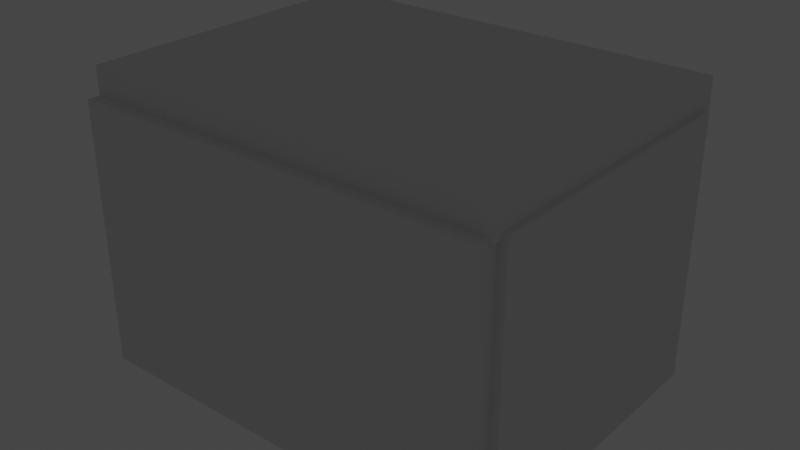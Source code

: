 # Source: OfficeSmall.blend  (saved by Blender 2.92.15; exported with 4.5.12 LTS)
import bpy
from mathutils import Matrix  # noqa: F401  (used for matrix-valued properties, if any)

bpy.ops.wm.read_factory_settings(use_empty=True)
scene = bpy.context.scene
scene.name = 'Scene'

# ---- collections
col_office_small = bpy.data.collections.new('Office Small'); scene.collection.children.link(col_office_small)

# ---- materials (node trees are filled in below, after node groups)
mat_material = bpy.data.materials.new('Material')
mat_material.alpha_threshold = 0.0
mat_material.use_transparent_shadow = False
mat_material.line_color = (0.0, 0.0, 0.0, 1.0)

# ---- material node trees
mat_material.use_nodes = True; mat_material.node_tree.nodes.clear()
_N = mat_material.node_tree.nodes; _L = mat_material.node_tree.links
n0 = _N.new('ShaderNodeOutputMaterial'); n0.name = 'Material Output'; n0.location = (300, 300)
n1 = _N.new('ShaderNodeBsdfPrincipled'); n1.name = 'Principled BSDF'; n1.location = (10, 300)
n1.distribution = 'GGX'
n1.subsurface_method = 'BURLEY'
n1.inputs[2].default_value = 0.4
n1.inputs[3].default_value = 1.45
n1.inputs[27].default_value = (0.0, 0.0, 0.0, 1.0)
n1.inputs[28].default_value = 1.0
_L.new(n1.outputs[0], n0.inputs[0])
n0.is_active_output = True

# ---- world
world_world = bpy.data.worlds.new('World'); scene.world = world_world
world_world.use_nodes = True; world_world.node_tree.nodes.clear()
_N = world_world.node_tree.nodes; _L = world_world.node_tree.links
n0 = _N.new('ShaderNodeOutputWorld'); n0.name = 'World Output'; n0.location = (300, 300)
n1 = _N.new('ShaderNodeBackground'); n1.name = 'Background'; n1.location = (10, 300)
n1.inputs[0].default_value = (0.05088, 0.05088, 0.05088, 1.0)
_L.new(n1.outputs[0], n0.inputs[0])
n0.is_active_output = True
world_world.color = (0.05088, 0.05088, 0.05088)
world_world.use_sun_shadow = False
world_world.sun_shadow_jitter_overblur = 0.0

# ---- lights
light_point = bpy.data.lights.new('Point', 'POINT')
light_point.transmission_factor = 0.0
light_point.energy = 2.0
light_point.shadow_soft_size = 0.25
light_point.shadow_maximum_resolution = 0.006
light_point.use_absolute_resolution = True

# ---- meshes
me_cube = bpy.data.meshes.new('Cube')
me_cube.from_pydata([(1.0, 1.0, 1.0), (1.0, 1.0, -1.0), (1.0, -1.0, 1.0), (1.0, -1.0, -1.0), (-1.0, 1.0, 1.0), (-1.0, 1.0, -1.0), (-1.0, -1.0, 1.0), (-1.0, -1.0, -1.0)], [], [(0, 4, 6, 2), (3, 2, 6, 7), (7, 6, 4, 5), (5, 1, 3, 7), (1, 0, 2, 3), (5, 4, 0, 1)])
_uv = me_cube.uv_layers.new(name='UVMap')
_uv.uv.foreach_set('vector', [0.625, 0.5, 0.875, 0.5, 0.875, 0.75, 0.625, 0.75, 0.375, 0.75, 0.625, 0.75, 0.625, 1.0, 0.375, 1.0, 0.375, 0.0, 0.625, 0.0, 0.625, 0.25, 0.375, 0.25, 0.125, 0.5, 0.375, 0.5, 0.375, 0.75, 0.125, 0.75, 0.375, 0.5, 0.625, 0.5, 0.625, 0.75, 0.375, 0.75, 0.375, 0.25, 0.625, 0.25, 0.625, 0.5, 0.375, 0.5])
me_cube.materials.append(mat_material)
me_cube.use_remesh_preserve_volume = False
me_cube.use_remesh_preserve_attributes = False
me_cube.use_mirror_vertex_groups = False
me_cube.update()
me_cube_001 = bpy.data.meshes.new('Cube.001')
me_cube_001.from_pydata([(-1.0, -1.0, -1.0), (-1.0, -1.0, 1.0), (-1.0, 1.0, -1.0), (-1.0, 1.0, 1.0), (1.0, -1.0, -1.0), (1.0, -1.0, 1.0), (1.0, 1.0, -1.0), (1.0, 1.0, 1.0)], [], [(0, 1, 3, 2), (2, 3, 7, 6), (6, 7, 5, 4), (4, 5, 1, 0), (2, 6, 4, 0), (7, 3, 1, 5)])
_uv = me_cube_001.uv_layers.new(name='UVMap')
_uv.uv.foreach_set('vector', [0.375, 0.0, 0.625, 0.0, 0.625, 0.25, 0.375, 0.25, 0.375, 0.25, 0.625, 0.25, 0.625, 0.5, 0.375, 0.5, 0.375, 0.5, 0.625, 0.5, 0.625, 0.75, 0.375, 0.75, 0.375, 0.75, 0.625, 0.75, 0.625, 1.0, 0.375, 1.0, 0.125, 0.5, 0.375, 0.5, 0.375, 0.75, 0.125, 0.75, 0.625, 0.5, 0.875, 0.5, 0.875, 0.75, 0.625, 0.75])
me_cube_001.use_remesh_fix_poles = True
me_cube_001.use_remesh_preserve_attributes = False
me_cube_001.use_mirror_vertex_groups = False
me_cube_001.update()
me_cube_002 = bpy.data.meshes.new('Cube.002')
me_cube_002.from_pydata([(-1.0, -1.0, -1.0), (-1.0, -1.0, 1.0), (-1.0, 1.0, -1.0), (-1.0, 1.0, 1.0), (1.0, -1.0, -1.0), (1.0, -1.0, 1.0), (1.0, 1.0, -1.0), (1.0, 1.0, 1.0)], [], [(0, 1, 3, 2), (2, 3, 7, 6), (6, 7, 5, 4), (4, 5, 1, 0), (2, 6, 4, 0), (7, 3, 1, 5)])
_uv = me_cube_002.uv_layers.new(name='UVMap')
_uv.uv.foreach_set('vector', [0.375, 0.0, 0.625, 0.0, 0.625, 0.25, 0.375, 0.25, 0.375, 0.25, 0.625, 0.25, 0.625, 0.5, 0.375, 0.5, 0.375, 0.5, 0.625, 0.5, 0.625, 0.75, 0.375, 0.75, 0.375, 0.75, 0.625, 0.75, 0.625, 1.0, 0.375, 1.0, 0.125, 0.5, 0.375, 0.5, 0.375, 0.75, 0.125, 0.75, 0.625, 0.5, 0.875, 0.5, 0.875, 0.75, 0.625, 0.75])
me_cube_002.use_remesh_fix_poles = True
me_cube_002.use_remesh_preserve_attributes = False
me_cube_002.use_mirror_vertex_groups = False
me_cube_002.update()
me_cube_003 = bpy.data.meshes.new('Cube.003')
me_cube_003.from_pydata([(-1.0, -1.0, -1.0), (-1.0, -1.0, 1.0), (-1.0, 1.0, -1.0), (-1.0, 1.0, 1.0), (1.0, -1.0, -1.0), (1.0, -1.0, 1.0), (1.0, 1.0, -1.0), (1.0, 1.0, 1.0)], [], [(0, 1, 3, 2), (2, 3, 7, 6), (6, 7, 5, 4), (4, 5, 1, 0), (2, 6, 4, 0), (7, 3, 1, 5)])
_uv = me_cube_003.uv_layers.new(name='UVMap')
_uv.uv.foreach_set('vector', [0.375, 0.0, 0.625, 0.0, 0.625, 0.25, 0.375, 0.25, 0.375, 0.25, 0.625, 0.25, 0.625, 0.5, 0.375, 0.5, 0.375, 0.5, 0.625, 0.5, 0.625, 0.75, 0.375, 0.75, 0.375, 0.75, 0.625, 0.75, 0.625, 1.0, 0.375, 1.0, 0.125, 0.5, 0.375, 0.5, 0.375, 0.75, 0.125, 0.75, 0.625, 0.5, 0.875, 0.5, 0.875, 0.75, 0.625, 0.75])
me_cube_003.use_remesh_fix_poles = True
me_cube_003.use_remesh_preserve_attributes = False
me_cube_003.use_mirror_vertex_groups = False
me_cube_003.update()
me_cube_004 = bpy.data.meshes.new('Cube.004')
me_cube_004.from_pydata([(-1.0, -1.0, -1.0), (-1.0, -1.0, 1.0), (-1.0, 1.0, -1.0), (-1.0, 1.0, 1.0), (1.0, -1.0, -1.0), (1.0, -1.0, 1.0), (1.0, 1.0, -1.0), (1.0, 1.0, 1.0)], [], [(0, 1, 3, 2), (2, 3, 7, 6), (6, 7, 5, 4), (4, 5, 1, 0), (2, 6, 4, 0), (7, 3, 1, 5)])
_uv = me_cube_004.uv_layers.new(name='UVMap')
_uv.uv.foreach_set('vector', [0.375, 0.0, 0.625, 0.0, 0.625, 0.25, 0.375, 0.25, 0.375, 0.25, 0.625, 0.25, 0.625, 0.5, 0.375, 0.5, 0.375, 0.5, 0.625, 0.5, 0.625, 0.75, 0.375, 0.75, 0.375, 0.75, 0.625, 0.75, 0.625, 1.0, 0.375, 1.0, 0.125, 0.5, 0.375, 0.5, 0.375, 0.75, 0.125, 0.75, 0.625, 0.5, 0.875, 0.5, 0.875, 0.75, 0.625, 0.75])
me_cube_004.use_remesh_fix_poles = True
me_cube_004.use_remesh_preserve_attributes = False
me_cube_004.use_mirror_vertex_groups = False
me_cube_004.update()
me_cube_005 = bpy.data.meshes.new('Cube.005')
me_cube_005.from_pydata([(-1.0, -1.0, -1.0), (-1.0, -1.0, -0.1995), (-1.0, 1.0, -1.0), (-1.0, 1.0, 0.705), (1.0, -1.0, -1.0), (1.0, -1.0, -0.1995), (1.0, 1.0, -1.0), (1.0, 1.0, 0.705), (-1.0, 0.4048, -0.1979), (1.0, 0.3846, -0.2054)], [], [(0, 1, 8, 3, 2), (2, 3, 7, 6), (6, 7, 9, 5, 4), (4, 5, 1, 0), (2, 6, 4, 0), (7, 3, 8, 9), (9, 8, 1, 5)])
_uv = me_cube_005.uv_layers.new(name='UVMap')
_uv.uv.foreach_set('vector', [0.375, 0.0, 0.625, 0.0, 0.625, 0.1243, 0.625, 0.25, 0.375, 0.25, 0.375, 0.25, 0.625, 0.25, 0.625, 0.5, 0.375, 0.5, 0.375, 0.5, 0.625, 0.5, 0.625, 0.6282, 0.625, 0.75, 0.375, 0.75, 0.375, 0.75, 0.625, 0.75, 0.625, 1.0, 0.375, 1.0, 0.125, 0.5, 0.375, 0.5, 0.375, 0.75, 0.125, 0.75, 0.625, 0.5, 0.875, 0.5, 0.875, 0.6257, 0.625, 0.6282, 0.625, 0.6282, 0.875, 0.6257, 0.875, 0.75, 0.625, 0.75])
me_cube_005.use_remesh_fix_poles = True
me_cube_005.use_remesh_preserve_attributes = False
me_cube_005.use_mirror_vertex_groups = False
me_cube_005.update()
me_cube_007 = bpy.data.meshes.new('Cube.007')
me_cube_007.from_pydata([(0.3276, 0.2815, -0.8888), (0.2815, 0.2815, -1.0), (0.2815, 0.3276, -0.8888), (0.3104, 0.3104, -0.7431), (0.2815, -0.8888, 0.3276), (0.2815, -1.0, 0.2815), (0.3276, -0.8888, 0.2815), (0.3104, -0.7431, 0.3104), (-0.6, 0.2815, 0.3276), (-0.4544, 0.3104, 0.3104), (-0.6, 0.3276, 0.2815), (-0.7113, 0.2815, 0.2815), (0.3276, -0.8888, -0.2815), (0.2815, -1.0, -0.2815), (0.2815, -0.8888, -0.3276), (0.3104, -0.7431, -0.3104), (0.2815, 0.3276, 0.8888), (1.089, 1.648, 1.0), (0.3276, 0.2815, 0.8888), (0.3104, 0.3104, 0.7431), (-0.6, 0.3276, -0.2815), (-0.4544, 0.3104, -0.3104), (-0.6, 0.2815, -0.3276), (-0.7113, 0.2815, -0.2815), (0.2815, -0.3276, -0.8888), (0.2815, -0.2815, -1.0), (0.3276, -0.2815, -0.8888), (0.3104, -0.3104, -0.7431), (-0.6, -0.2815, 0.3276), (-0.7113, -0.2815, 0.2815), (-0.6, -0.3276, 0.2815), (-0.4544, -0.3104, 0.3104), (0.2815, 0.8888, 0.3276), (0.3104, 0.7431, 0.3104), (0.3276, 0.8888, 0.2815), (0.2815, 1.0, 0.2815), (0.3276, -0.2815, 0.8888), (1.089, -1.648, 1.0), (0.2815, -0.3276, 0.8888), (0.3104, -0.3104, 0.7431), (0.2815, 0.8888, -0.3276), (0.2815, 1.0, -0.2815), (0.3276, 0.8888, -0.2815), (0.3104, 0.7431, -0.3104), (-0.6, -0.2815, -0.3276), (-0.4544, -0.3104, -0.3104), (-0.6, -0.3276, -0.2815), (-0.7113, -0.2815, -0.2815), (-0.2815, 0.3276, -0.8888), (-0.2815, 0.2815, -1.0), (-0.3276, 0.2815, -0.8888), (-0.3104, 0.3104, -0.7431), (0.608, 0.2815, 0.3276), (0.7193, 0.2815, 0.2815), (0.608, 0.3276, 0.2815), (0.4624, 0.3104, 0.3104), (-0.2815, -0.8888, 0.3276), (-0.3104, -0.7431, 0.3104), (-0.3276, -0.8888, 0.2815), (-0.2815, -1.0, 0.2815), (-0.3276, 0.2815, 0.8888), (-1.089, 1.648, 1.0), (-0.2815, 0.3276, 0.8888), (-0.3104, 0.3104, 0.7431), (-0.2815, -0.8888, -0.3276), (-0.2815, -1.0, -0.2815), (-0.3276, -0.8888, -0.2815), (-0.3104, -0.7431, -0.3104), (0.608, 0.2815, -0.3276), (0.4624, 0.3104, -0.3104), (0.608, 0.3276, -0.2815), (0.7193, 0.2815, -0.2815), (-0.3276, -0.2815, -0.8888), (-0.2815, -0.2815, -1.0), (-0.2815, -0.3276, -0.8888), (-0.3104, -0.3104, -0.7431), (-0.2815, 0.8888, 0.3276), (-0.2815, 1.0, 0.2815), (-0.3276, 0.8888, 0.2815), (-0.3104, 0.7431, 0.3104), (0.608, -0.2815, 0.3276), (0.4624, -0.3104, 0.3104), (0.608, -0.3276, 0.2815), (0.7193, -0.2815, 0.2815), (-0.2815, -0.3276, 0.8888), (-1.089, -1.648, 1.0), (-0.3276, -0.2815, 0.8888), (-0.3104, -0.3104, 0.7431), (0.608, -0.2815, -0.3276), (0.7193, -0.2815, -0.2815), (0.608, -0.3276, -0.2815), (0.4624, -0.3104, -0.3104), (-0.2815, 0.8888, -0.3276), (-0.3104, 0.7431, -0.3104), (-0.3276, 0.8888, -0.2815), (-0.2815, 1.0, -0.2815)], [], [(11, 23, 47, 29), (86, 60, 68, 88), (74, 24, 32, 76), (15, 19, 21), (39, 43, 45), (25, 73, 49, 1), (62, 16, 14, 64), (42, 34, 30, 46), (38, 84, 92, 40), (50, 72, 80, 52), (75, 79, 81), (90, 82, 78, 94), (3, 7, 9), (59, 65, 13, 5), (85, 37, 17, 61), (35, 41, 95, 77), (27, 31, 33), (51, 55, 57), (87, 91, 93), (66, 58, 54, 70), (63, 67, 69), (83, 89, 71, 53), (6, 12, 20, 10), (18, 36, 44, 22), (2, 48, 56, 4), (0, 1, 2, 3), (4, 5, 6, 7), (8, 9, 10, 11), (12, 13, 14, 15), (16, 17, 18, 19), (20, 21, 22, 23), (24, 25, 26, 27), (28, 29, 30, 31), (32, 33, 34, 35), (36, 37, 38, 39), (40, 41, 42, 43), (44, 45, 46, 47), (48, 49, 50, 51), (52, 53, 54, 55), (56, 57, 58, 59), (60, 61, 62, 63), (64, 65, 66, 67), (68, 69, 70, 71), (72, 73, 74, 75), (76, 77, 78, 79), (80, 81, 82, 83), (84, 85, 86, 87), (88, 89, 90, 91), (92, 93, 94, 95), (8, 0, 3, 9), (2, 4, 7, 3), (6, 10, 9, 7), (20, 12, 15, 21), (14, 16, 19, 15), (18, 22, 21, 19), (32, 24, 27, 33), (26, 28, 31, 27), (30, 34, 33, 31), (44, 36, 39, 45), (38, 40, 43, 39), (42, 46, 45, 43), (56, 48, 51, 57), (50, 52, 55, 51), (54, 58, 57, 55), (68, 60, 63, 69), (62, 64, 67, 63), (66, 70, 69, 67), (80, 72, 75, 81), (74, 76, 79, 75), (78, 82, 81, 79), (92, 84, 87, 93), (86, 88, 91, 87), (90, 94, 93, 91), (25, 1, 0, 26), (11, 29, 28, 8), (5, 13, 12, 6), (23, 11, 10, 20), (17, 37, 36, 18), (47, 23, 22, 44), (41, 35, 34, 42), (29, 47, 46, 30), (73, 25, 24, 74), (35, 77, 76, 32), (37, 85, 84, 38), (95, 41, 40, 92), (89, 83, 82, 90), (77, 95, 94, 78), (49, 73, 72, 50), (83, 53, 52, 80), (85, 61, 60, 86), (71, 89, 88, 68), (65, 59, 58, 66), (53, 71, 70, 54), (1, 49, 48, 2), (59, 5, 4, 56), (61, 17, 16, 62), (13, 65, 64, 14), (26, 0, 8, 28)])
_uv = me_cube_007.uv_layers.new(name='UVMap')
_uv.uv.foreach_set('vector', [0.5352, 0.1602, 0.4648, 0.1602, 0.4648, 0.08981, 0.5352, 0.08981, 0.777, 0.6602, 0.777, 0.5898, 0.473, 0.5898, 0.473, 0.6602, 0.2148, 0.6659, 0.2852, 0.6659, 0.2852, 0.5139, 0.2148, 0.5139, 0.4773, 0.03211, 0.6089, 0.1638, 0.6089, 0.1638, 0.5929, 0.1023, 0.4612, 0.2339, 0.4612, 0.2339, 0.2852, 0.6602, 0.2148, 0.6602, 0.2148, 0.5898, 0.2852, 0.5898, 0.6111, 0.9102, 0.6111, 0.8398, 0.4591, 0.8398, 0.4591, 0.9102, 0.4648, 0.402, 0.5352, 0.402, 0.5352, 0.09796, 0.4648, 0.09796, 0.6111, 0.4102, 0.6111, 0.3398, 0.4591, 0.3398, 0.4591, 0.4102, 0.223, 0.5898, 0.223, 0.6602, 0.527, 0.6602, 0.527, 0.5898, 0.2112, 0.6638, 0.2112, 0.5321, 0.3429, 0.6638, 0.4648, 0.652, 0.5352, 0.652, 0.5352, 0.348, 0.4648, 0.348, 0.2888, 0.5862, 0.2888, 0.7179, 0.1571, 0.5862, 0.5352, 0.9102, 0.4648, 0.9102, 0.4648, 0.8398, 0.5352, 0.8398, 0.7852, 0.6602, 0.7148, 0.6602, 0.7148, 0.5898, 0.7852, 0.5898, 0.5352, 0.4102, 0.4648, 0.4102, 0.4648, 0.3398, 0.5352, 0.3398, 0.2888, 0.6638, 0.1571, 0.6638, 0.2888, 0.5321, 0.2112, 0.5862, 0.3429, 0.5862, 0.2112, 0.7179, 0.5929, 0.3523, 0.4612, 0.4839, 0.4612, 0.4839, 0.4648, 0.902, 0.5352, 0.902, 0.5352, 0.598, 0.4648, 0.598, 0.6089, 0.9138, 0.6089, 0.9138, 0.4773, 0.7821, 0.5352, 0.6602, 0.4648, 0.6602, 0.4648, 0.5898, 0.5352, 0.5898, 0.5352, 0.0139, 0.4648, 0.0139, 0.4648, 0.1659, 0.5352, 0.1659, 0.6111, 0.1602, 0.6111, 0.08981, 0.4591, 0.08981, 0.4591, 0.1602, 0.2852, 0.5841, 0.2148, 0.5841, 0.2148, 0.7361, 0.2852, 0.7361, 0.2909, 0.5898, 0.2852, 0.5898, 0.2852, 0.5841, 0.2888, 0.5862, 0.2917, 0.7295, 0.295, 0.7402, 0.3049, 0.7332, 0.3049, 0.7259, 0.1455, 0.5833, 0.1491, 0.5942, 0.1418, 0.5701, 0.1348, 0.5701, 0.4648, 0.0139, 0.4648, 0.0, 0.4451, 0.01678, 0.4451, 0.02408, 0.6082, 0.1659, 0.625, 0.1602, 0.6111, 0.1799, 0.6009, 0.1799, 0.4648, 0.1659, 0.4451, 0.1638, 0.4451, 0.1602, 0.4451, 0.1602, 0.2852, 0.6659, 0.2852, 0.6602, 0.2909, 0.6602, 0.2888, 0.6638, 0.1389, 0.6602, 0.125, 0.6602, 0.1418, 0.6799, 0.1491, 0.6799, 0.2917, 0.5205, 0.2808, 0.5241, 0.3049, 0.5168, 0.3049, 0.5098, 0.6111, 0.08981, 0.625, 0.08981, 0.6082, 0.07015, 0.6009, 0.07015, 0.4591, 0.3963, 0.4648, 0.4299, 0.4451, 0.402, 0.4451, 0.3817, 0.4591, 0.08981, 0.4612, 0.07015, 0.4648, 0.07015, 0.4648, 0.07015, 0.2148, 0.5841, 0.2148, 0.5701, 0.1951, 0.5898, 0.2112, 0.5701, 0.3545, 0.5833, 0.3652, 0.58, 0.3582, 0.5701, 0.3509, 0.5701, 0.2148, 0.7361, 0.1951, 0.7259, 0.1951, 0.7332, 0.2148, 0.75, 0.6082, 0.9159, 0.625, 0.9102, 0.6111, 0.9299, 0.6009, 0.9299, 0.4591, 0.9102, 0.4451, 0.9102, 0.4648, 0.9299, 0.4451, 0.9138, 0.4591, 0.6037, 0.4451, 0.6183, 0.4451, 0.598, 0.4648, 0.5701, 0.2091, 0.6602, 0.1951, 0.6602, 0.2148, 0.6799, 0.1951, 0.6638, 0.2148, 0.5139, 0.2148, 0.5, 0.1951, 0.5168, 0.1951, 0.5241, 0.527, 0.6602, 0.5067, 0.6799, 0.5213, 0.6799, 0.5549, 0.6602, 0.6111, 0.3398, 0.625, 0.3398, 0.6082, 0.3201, 0.6009, 0.3201, 0.4591, 0.6463, 0.4648, 0.6799, 0.4451, 0.652, 0.4451, 0.6317, 0.4591, 0.3398, 0.4612, 0.3201, 0.4648, 0.3201, 0.4648, 0.3201, 0.1389, 0.5898, 0.2909, 0.5898, 0.2888, 0.5862, 0.1571, 0.5862, 0.2852, 0.5841, 0.2852, 0.7361, 0.2888, 0.7179, 0.2888, 0.5862, 0.2909, 0.7361, 0.1389, 0.5841, 0.1571, 0.5862, 0.2888, 0.7179, 0.4648, 0.1659, 0.4648, 0.0139, 0.4451, 0.02408, 0.4451, 0.1558, 0.4591, 0.8398, 0.6111, 0.8398, 0.6009, 0.8201, 0.4692, 0.8201, 0.6111, 0.1602, 0.4591, 0.1602, 0.4692, 0.1799, 0.6009, 0.1799, 0.2852, 0.5139, 0.2852, 0.6659, 0.2888, 0.6638, 0.2888, 0.5321, 0.2909, 0.6602, 0.1389, 0.6602, 0.1571, 0.6638, 0.2888, 0.6638, 0.1389, 0.6659, 0.2909, 0.5139, 0.2888, 0.5321, 0.1571, 0.6638, 0.4591, 0.08981, 0.6111, 0.08981, 0.6009, 0.07015, 0.4692, 0.07015, 0.6111, 0.4102, 0.4591, 0.4102, 0.4692, 0.4299, 0.6009, 0.4299, 0.4648, 0.402, 0.4648, 0.09796, 0.4451, 0.1183, 0.4451, 0.3817, 0.2148, 0.7361, 0.2148, 0.5841, 0.2112, 0.5862, 0.2112, 0.7179, 0.2091, 0.5701, 0.3611, 0.5701, 0.3429, 0.5862, 0.2112, 0.5862, 0.3611, 0.5841, 0.2091, 0.7361, 0.2112, 0.7179, 0.3429, 0.5862, 0.473, 0.5898, 0.777, 0.5898, 0.7567, 0.5701, 0.4933, 0.5701, 0.6111, 0.9102, 0.4591, 0.9102, 0.4692, 0.9299, 0.6009, 0.9299, 0.4648, 0.902, 0.4648, 0.598, 0.4451, 0.6183, 0.4451, 0.8817, 0.527, 0.6602, 0.223, 0.6602, 0.2433, 0.6799, 0.5067, 0.6799, 0.2148, 0.6659, 0.2148, 0.5139, 0.2112, 0.5321, 0.2112, 0.6638, 0.2091, 0.5139, 0.3611, 0.6659, 0.3429, 0.6638, 0.2112, 0.5321, 0.4591, 0.3398, 0.6111, 0.3398, 0.6009, 0.3201, 0.4692, 0.3201, 0.777, 0.6602, 0.473, 0.6602, 0.4933, 0.6799, 0.7567, 0.6799, 0.4648, 0.652, 0.4648, 0.348, 0.4451, 0.3683, 0.4451, 0.6317, 0.2852, 0.6602, 0.2852, 0.5898, 0.2909, 0.5898, 0.2909, 0.6602, 0.125, 0.5898, 0.125, 0.6602, 0.1389, 0.6602, 0.1389, 0.5898, 0.5352, 0.0, 0.4648, 0.0, 0.4648, 0.0139, 0.5352, 0.0139, 0.4648, 0.1602, 0.5352, 0.1602, 0.5352, 0.1659, 0.4648, 0.1659, 0.625, 0.1602, 0.625, 0.08981, 0.6111, 0.08981, 0.6111, 0.1602, 0.4648, 0.08981, 0.4648, 0.1602, 0.4591, 0.1602, 0.4591, 0.08981, 0.4648, 0.4102, 0.5352, 0.4102, 0.5352, 0.402, 0.4648, 0.402, 0.5352, 0.08981, 0.4648, 0.08981, 0.4648, 0.09796, 0.5352, 0.09796, 0.2148, 0.6602, 0.2852, 0.6602, 0.2852, 0.6659, 0.2148, 0.6659, 0.2852, 0.5, 0.2148, 0.5, 0.2148, 0.5139, 0.2852, 0.5139, 0.625, 0.4102, 0.625, 0.3398, 0.6111, 0.3398, 0.6111, 0.4102, 0.4648, 0.3398, 0.4648, 0.4102, 0.4591, 0.4102, 0.4591, 0.3398, 0.4648, 0.6602, 0.5352, 0.6602, 0.5352, 0.652, 0.4648, 0.652, 0.5352, 0.3398, 0.4648, 0.3398, 0.4648, 0.348, 0.5352, 0.348, 0.2148, 0.5898, 0.2148, 0.6602, 0.223, 0.6602, 0.223, 0.5898, 0.5352, 0.6602, 0.5352, 0.5898, 0.527, 0.5898, 0.527, 0.6602, 0.7852, 0.6602, 0.7852, 0.5898, 0.777, 0.5898, 0.777, 0.6602, 0.4648, 0.5898, 0.4648, 0.6602, 0.473, 0.6602, 0.473, 0.5898, 0.4648, 0.9102, 0.5352, 0.9102, 0.5352, 0.902, 0.4648, 0.902, 0.5352, 0.5898, 0.4648, 0.5898, 0.4648, 0.598, 0.5352, 0.598, 0.2852, 0.5898, 0.2148, 0.5898, 0.2148, 0.5841, 0.2852, 0.5841, 0.2148, 0.75, 0.2852, 0.75, 0.2852, 0.7361, 0.2148, 0.7361, 0.625, 0.9102, 0.625, 0.8398, 0.6111, 0.8398, 0.6111, 0.9102, 0.4648, 0.8398, 0.4648, 0.9102, 0.4591, 0.9102, 0.4591, 0.8398, 0.2909, 0.6602, 0.2909, 0.5898, 0.1389, 0.5898, 0.1389, 0.6602])
me_cube_007.use_remesh_fix_poles = True
me_cube_007.use_remesh_preserve_attributes = False
me_cube_007.use_mirror_vertex_groups = False
me_cube_007.update()
me_cube_008 = bpy.data.meshes.new('Cube.008')
me_cube_008.from_pydata([(-1.0, -1.0, -1.0), (-1.0, -1.0, -0.1995), (-1.0, 1.0, -1.0), (-1.0, 1.0, 0.705), (1.0, -1.0, -1.0), (1.0, -1.0, -0.1995), (1.0, 1.0, -1.0), (1.0, 1.0, 0.705), (-1.0, 0.4048, -0.1979), (1.0, 0.3846, -0.2054)], [], [(0, 1, 8, 3, 2), (2, 3, 7, 6), (6, 7, 9, 5, 4), (4, 5, 1, 0), (2, 6, 4, 0), (7, 3, 8, 9), (9, 8, 1, 5)])
_uv = me_cube_008.uv_layers.new(name='UVMap')
_uv.uv.foreach_set('vector', [0.375, 0.0, 0.625, 0.0, 0.625, 0.1243, 0.625, 0.25, 0.375, 0.25, 0.375, 0.25, 0.625, 0.25, 0.625, 0.5, 0.375, 0.5, 0.375, 0.5, 0.625, 0.5, 0.625, 0.6282, 0.625, 0.75, 0.375, 0.75, 0.375, 0.75, 0.625, 0.75, 0.625, 1.0, 0.375, 1.0, 0.125, 0.5, 0.375, 0.5, 0.375, 0.75, 0.125, 0.75, 0.625, 0.5, 0.875, 0.5, 0.875, 0.6257, 0.625, 0.6282, 0.625, 0.6282, 0.875, 0.6257, 0.875, 0.75, 0.625, 0.75])
me_cube_008.use_remesh_fix_poles = True
me_cube_008.use_remesh_preserve_attributes = False
me_cube_008.use_mirror_vertex_groups = False
me_cube_008.update()
me_cube_010 = bpy.data.meshes.new('Cube.010')
me_cube_010.from_pydata([(-1.0, -1.0, -1.0), (-1.0, -1.0, 1.0), (-1.0, 1.0, -1.0), (-1.0, 1.0, 1.0), (1.0, -1.0, -1.0), (1.0, -1.0, 1.0), (1.0, 1.0, -1.0), (1.0, 1.0, 1.0)], [], [(0, 1, 3, 2), (2, 3, 7, 6), (6, 7, 5, 4), (4, 5, 1, 0), (2, 6, 4, 0), (7, 3, 1, 5)])
_uv = me_cube_010.uv_layers.new(name='UVMap')
_uv.uv.foreach_set('vector', [0.375, 0.0, 0.625, 0.0, 0.625, 0.25, 0.375, 0.25, 0.375, 0.25, 0.625, 0.25, 0.625, 0.5, 0.375, 0.5, 0.375, 0.5, 0.625, 0.5, 0.625, 0.75, 0.375, 0.75, 0.375, 0.75, 0.625, 0.75, 0.625, 1.0, 0.375, 1.0, 0.125, 0.5, 0.375, 0.5, 0.375, 0.75, 0.125, 0.75, 0.625, 0.5, 0.875, 0.5, 0.875, 0.75, 0.625, 0.75])
me_cube_010.use_remesh_fix_poles = True
me_cube_010.use_remesh_preserve_attributes = False
me_cube_010.use_mirror_vertex_groups = False
me_cube_010.update()
me_cube_011 = bpy.data.meshes.new('Cube.011')
me_cube_011.from_pydata([(-1.0, -1.0, -1.0), (-1.0, -1.0, 1.0), (-1.0, 1.0, -1.0), (-1.0, 1.0, 1.0), (1.0, -1.0, -1.0), (1.0, -1.0, 1.0), (1.0, 1.0, -1.0), (1.0, 1.0, 1.0)], [], [(0, 1, 3, 2), (2, 3, 7, 6), (6, 7, 5, 4), (4, 5, 1, 0), (2, 6, 4, 0), (7, 3, 1, 5)])
_uv = me_cube_011.uv_layers.new(name='UVMap')
_uv.uv.foreach_set('vector', [0.375, 0.0, 0.625, 0.0, 0.625, 0.25, 0.375, 0.25, 0.375, 0.25, 0.625, 0.25, 0.625, 0.5, 0.375, 0.5, 0.375, 0.5, 0.625, 0.5, 0.625, 0.75, 0.375, 0.75, 0.375, 0.75, 0.625, 0.75, 0.625, 1.0, 0.375, 1.0, 0.125, 0.5, 0.375, 0.5, 0.375, 0.75, 0.125, 0.75, 0.625, 0.5, 0.875, 0.5, 0.875, 0.75, 0.625, 0.75])
me_cube_011.use_remesh_fix_poles = True
me_cube_011.use_remesh_preserve_attributes = False
me_cube_011.use_mirror_vertex_groups = False
me_cube_011.update()
me_cube_012 = bpy.data.meshes.new('Cube.012')
me_cube_012.from_pydata([(-1.0, -1.0, -1.0), (-1.0, -1.0, 1.0), (-1.0, 1.0, -1.0), (-1.0, 1.0, 1.0), (1.0, -1.0, -1.0), (1.0, -1.0, 1.0), (1.0, 1.0, -1.0), (1.0, 1.0, 1.0)], [], [(0, 1, 3, 2), (2, 3, 7, 6), (6, 7, 5, 4), (4, 5, 1, 0), (2, 6, 4, 0), (7, 3, 1, 5)])
_uv = me_cube_012.uv_layers.new(name='UVMap')
_uv.uv.foreach_set('vector', [0.375, 0.0, 0.625, 0.0, 0.625, 0.25, 0.375, 0.25, 0.375, 0.25, 0.625, 0.25, 0.625, 0.5, 0.375, 0.5, 0.375, 0.5, 0.625, 0.5, 0.625, 0.75, 0.375, 0.75, 0.375, 0.75, 0.625, 0.75, 0.625, 1.0, 0.375, 1.0, 0.125, 0.5, 0.375, 0.5, 0.375, 0.75, 0.125, 0.75, 0.625, 0.5, 0.875, 0.5, 0.875, 0.75, 0.625, 0.75])
me_cube_012.use_remesh_fix_poles = True
me_cube_012.use_remesh_preserve_attributes = False
me_cube_012.use_mirror_vertex_groups = False
me_cube_012.update()
me_cube_013 = bpy.data.meshes.new('Cube.013')
me_cube_013.from_pydata([(-1.0, -1.0, -1.0), (-1.0, -1.0, 1.0), (-1.0, 1.0, -1.0), (-1.0, 1.0, 1.0), (1.0, -1.0, -1.0), (1.0, -1.0, 1.0), (1.0, 1.0, -1.0), (1.0, 1.0, 1.0)], [], [(0, 1, 3, 2), (2, 3, 7, 6), (6, 7, 5, 4), (4, 5, 1, 0), (2, 6, 4, 0), (7, 3, 1, 5)])
_uv = me_cube_013.uv_layers.new(name='UVMap')
_uv.uv.foreach_set('vector', [0.375, 0.0, 0.625, 0.0, 0.625, 0.25, 0.375, 0.25, 0.375, 0.25, 0.625, 0.25, 0.625, 0.5, 0.375, 0.5, 0.375, 0.5, 0.625, 0.5, 0.625, 0.75, 0.375, 0.75, 0.375, 0.75, 0.625, 0.75, 0.625, 1.0, 0.375, 1.0, 0.125, 0.5, 0.375, 0.5, 0.375, 0.75, 0.125, 0.75, 0.625, 0.5, 0.875, 0.5, 0.875, 0.75, 0.625, 0.75])
me_cube_013.use_remesh_fix_poles = True
me_cube_013.use_remesh_preserve_attributes = False
me_cube_013.use_mirror_vertex_groups = False
me_cube_013.update()
me_cube_014 = bpy.data.meshes.new('Cube.014')
me_cube_014.from_pydata([(-1.0, -1.0, -1.0), (-1.0, -1.0, 1.0), (-1.0, 1.0, -1.0), (-1.0, 1.0, 1.0), (1.0, -1.0, -1.0), (1.0, -1.0, 1.0), (1.0, 1.0, -1.0), (1.0, 1.0, 1.0)], [], [(0, 1, 3, 2), (2, 3, 7, 6), (6, 7, 5, 4), (4, 5, 1, 0), (2, 6, 4, 0), (7, 3, 1, 5)])
_uv = me_cube_014.uv_layers.new(name='UVMap')
_uv.uv.foreach_set('vector', [0.375, 0.0, 0.625, 0.0, 0.625, 0.25, 0.375, 0.25, 0.375, 0.25, 0.625, 0.25, 0.625, 0.5, 0.375, 0.5, 0.375, 0.5, 0.625, 0.5, 0.625, 0.75, 0.375, 0.75, 0.375, 0.75, 0.625, 0.75, 0.625, 1.0, 0.375, 1.0, 0.125, 0.5, 0.375, 0.5, 0.375, 0.75, 0.125, 0.75, 0.625, 0.5, 0.875, 0.5, 0.875, 0.75, 0.625, 0.75])
me_cube_014.use_remesh_fix_poles = True
me_cube_014.use_remesh_preserve_attributes = False
me_cube_014.use_mirror_vertex_groups = False
me_cube_014.update()

# ---- objects
ob_floor = bpy.data.objects.new('Floor', me_cube)
ob_front_wall = bpy.data.objects.new('Front Wall', me_cube_001)
ob_back_wall = bpy.data.objects.new('Back Wall', me_cube_002)
ob_right_wall = bpy.data.objects.new('Right Wall', me_cube_003)
ob_left_wall = bpy.data.objects.new('Left Wall', me_cube_004)
ob_chair_1 = bpy.data.objects.new('Chair 1', me_cube_005)
ob_cube = bpy.data.objects.new('Cube', me_cube_007)
ob_chair_1_001 = bpy.data.objects.new('Chair 1.001', me_cube_008)
ob_door = bpy.data.objects.new('Door', me_cube_010)
ob_window = bpy.data.objects.new('Window', me_cube_011)
ob_window_2 = bpy.data.objects.new('Window 2', me_cube_012)
ob_roof = bpy.data.objects.new('Roof', me_cube_013)
ob_ceiling_light = bpy.data.objects.new('Ceiling Light', light_point)
ob_window_001 = bpy.data.objects.new('Window.001', me_cube_014)

# ---- transforms, parenting, visibility, modifiers, constraints
ob_floor.location = (0.0, 0.0, -0.5)
ob_floor.scale = (4.0, 3.0, 0.5)
ob_floor.lock_rotations_4d = False
ob_floor.empty_display_type = 'ARROWS'
ob_floor.lineart.crease_threshold = 0.0
ob_front_wall.location = (-4.433, 0.0, 1.99)
ob_front_wall.scale = (0.4, 3.338, 3.0)
ob_front_wall.lineart.crease_threshold = 0.0
ob_back_wall.location = (4.438, 0.0, 1.99)
ob_back_wall.scale = (0.4, 3.309, 3.0)
ob_back_wall.lineart.crease_threshold = 0.0
_m = ob_back_wall.modifiers.new('Collision', 'COLLISION')
ob_right_wall.location = (0.03242, 3.378, 1.99)
ob_right_wall.rotation_euler = (0.0, 0.0, 1.571)
ob_right_wall.scale = (0.4, 4.591, 3.0)
ob_right_wall.lineart.crease_threshold = 0.0
_m = ob_right_wall.modifiers.new('Collision', 'COLLISION')
ob_left_wall.location = (-0.03214, -3.426, 1.99)
ob_left_wall.rotation_euler = (0.0, 0.0, 1.571)
ob_left_wall.scale = (0.4, 4.679, 3.0)
ob_left_wall.lineart.crease_threshold = 0.0
_m = ob_left_wall.modifiers.new('Collision', 'COLLISION')
ob_chair_1.location = (1.478, 1.3, 1.21)
ob_chair_1.scale = (0.5, 0.5, 1.2)
ob_chair_1.lineart.crease_threshold = 0.0
ob_cube.location = (1.488, 0.0, 0.5781)
ob_cube.scale = (1.2, 0.6, 0.7)
ob_cube.lineart.crease_threshold = 0.0
ob_chair_1_001.location = (1.478, -1.3, 1.21)
ob_chair_1_001.rotation_euler = (0.0, 0.0, 3.142)
ob_chair_1_001.scale = (0.5, 0.5, 1.2)
ob_chair_1_001.lineart.crease_threshold = 0.0
ob_door.location = (-1.989, 3.019, 2.0)
ob_door.scale = (0.8, 0.1, 2.0)
ob_door.lineart.crease_threshold = 0.0
ob_window.location = (3.999, 0.0, 2.513)
ob_window.scale = (0.1, 1.6, 1.0)
ob_window.lineart.crease_threshold = 0.0
ob_window_2.location = (-1.823, -3.015, 2.426)
ob_window_2.scale = (0.7, 0.1, 0.5)
ob_window_2.lineart.crease_threshold = 0.0
ob_roof.location = (0.0, 0.0, 5.256)
ob_roof.scale = (4.72, 3.54, 0.354)
ob_roof.lineart.crease_threshold = 0.0
ob_ceiling_light.location = (0.0, 0.0, 4.606)
ob_ceiling_light.lineart.crease_threshold = 0.0
ob_window_001.location = (-4.016, 0.0, 2.513)
ob_window_001.scale = (0.1451, 2.322, 1.451)
ob_window_001.lineart.crease_threshold = 0.0

# ---- collection membership
col_office_small.objects.link(ob_floor)
col_office_small.objects.link(ob_front_wall)
col_office_small.objects.link(ob_back_wall)
col_office_small.objects.link(ob_right_wall)
col_office_small.objects.link(ob_left_wall)
col_office_small.objects.link(ob_chair_1)
col_office_small.objects.link(ob_cube)
col_office_small.objects.link(ob_chair_1_001)
col_office_small.objects.link(ob_door)
col_office_small.objects.link(ob_window)
col_office_small.objects.link(ob_window_2)
col_office_small.objects.link(ob_roof)
col_office_small.objects.link(ob_ceiling_light)
col_office_small.objects.link(ob_window_001)

# ---- scene / render settings (as saved in the file)
scene.frame_start = 1; scene.frame_end = 250; scene.frame_set(1)
scene.render.engine = 'BLENDER_EEVEE_NEXT'
scene.cycles.use_denoising = False
scene.cycles.samples = 128
scene.cycles.sampling_pattern = 'TABULATED_SOBOL'
scene.cycles.use_adaptive_sampling = False
scene.cycles.use_light_tree = False
scene.view_settings.view_transform = 'Filmic'
bpy.context.view_layer.update()

# ---- added for rendering (the .blend has no active camera): camera
cam_auto = bpy.data.cameras.new('AutoCamera')
cam_auto.lens = 50.0
cam_auto.sensor_width = 36.0
cam_auto.clip_end = 1000.0
ob_auto_camera = bpy.data.objects.new('AutoCamera', cam_auto)
scene.collection.objects.link(ob_auto_camera)
ob_auto_camera.location = (12.9288, -15.5358, 12.6412)
ob_auto_camera.rotation_euler = (1.09748, -7.21219e-08, 0.694738)
scene.camera = ob_auto_camera
bpy.context.view_layer.update()
